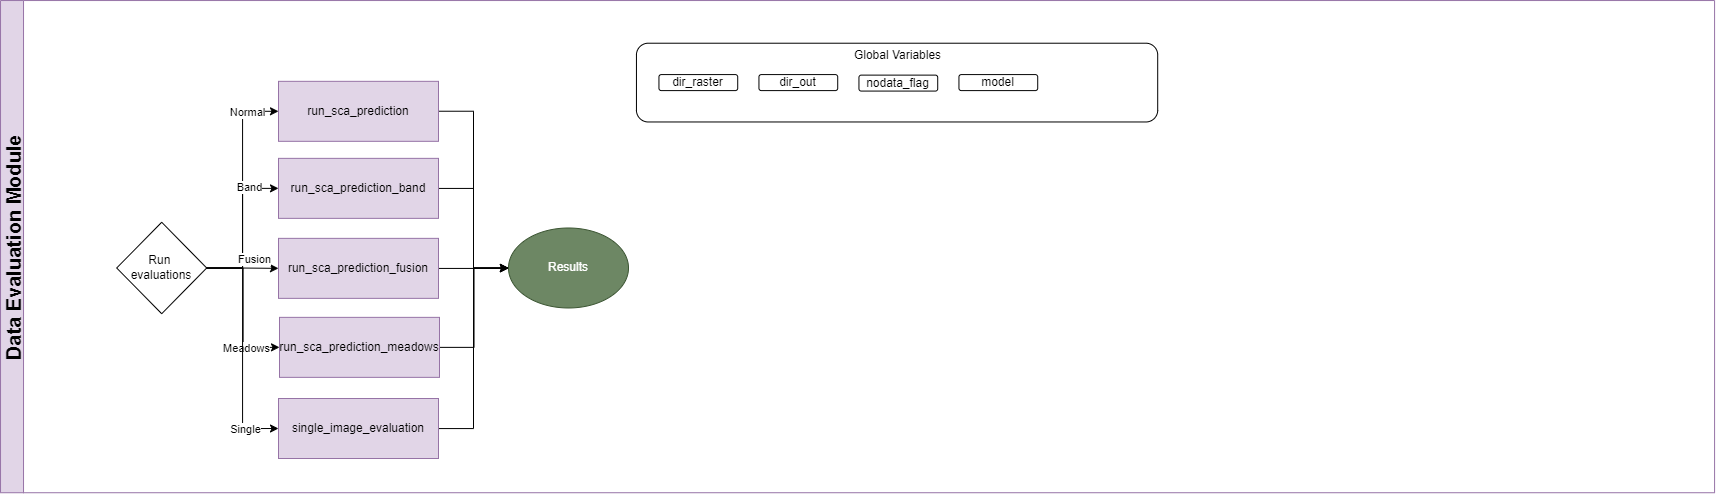

The diagram above was exported from draw.io. Its source (the exported page's mxGraphModel, read from the mxfile embedded in the PNG):
<mxGraphModel dx="1459" dy="211" grid="1" gridSize="10" guides="1" tooltips="1" connect="1" arrows="1" fold="1" page="0" pageScale="1" pageWidth="1600" pageHeight="1200" math="0" shadow="0">
  <root>
    <mxCell id="0" />
    <mxCell id="1" parent="0" />
    <mxCell id="FXIm22bkp-ukaWOGfMcF-1" value="Data Evaluation Module" style="swimlane;rotation=-90;fontSize=20;startSize=23;fillColor=#e1d5e7;strokeColor=#9673a6;" parent="1" vertex="1">
      <mxGeometry x="492.95" y="121.11" width="492.19" height="1714.05" as="geometry">
        <mxRectangle x="30" y="150" width="90" height="30" as="alternateBounds" />
      </mxGeometry>
    </mxCell>
    <mxCell id="FXIm22bkp-ukaWOGfMcF-2" value="" style="group" parent="FXIm22bkp-ukaWOGfMcF-1" vertex="1" connectable="0">
      <mxGeometry x="-514.75" y="654.1099999999999" width="1590" height="353.25" as="geometry" />
    </mxCell>
    <mxCell id="FXIm22bkp-ukaWOGfMcF-3" value="" style="group" parent="FXIm22bkp-ukaWOGfMcF-2" vertex="1" connectable="0">
      <mxGeometry x="539.75" width="521.25" height="78.75" as="geometry" />
    </mxCell>
    <mxCell id="FXIm22bkp-ukaWOGfMcF-4" value="" style="rounded=1;whiteSpace=wrap;html=1;fillColor=none;" parent="FXIm22bkp-ukaWOGfMcF-3" vertex="1">
      <mxGeometry y="-0.5" width="521.25" height="78.75" as="geometry" />
    </mxCell>
    <mxCell id="FXIm22bkp-ukaWOGfMcF-5" value="Global Variables" style="text;html=1;align=center;verticalAlign=middle;whiteSpace=wrap;rounded=0;" parent="FXIm22bkp-ukaWOGfMcF-3" vertex="1">
      <mxGeometry x="197.5" width="128.75" height="23.924050632911392" as="geometry" />
    </mxCell>
    <mxCell id="FXIm22bkp-ukaWOGfMcF-6" value="dir_raster" style="rounded=1;whiteSpace=wrap;html=1;fillColor=none;" parent="FXIm22bkp-ukaWOGfMcF-3" vertex="1">
      <mxGeometry x="22.5" y="30.901898734177216" width="78.75" height="15.949367088607595" as="geometry" />
    </mxCell>
    <mxCell id="FXIm22bkp-ukaWOGfMcF-7" value="dir_out" style="rounded=1;whiteSpace=wrap;html=1;fillColor=none;" parent="FXIm22bkp-ukaWOGfMcF-3" vertex="1">
      <mxGeometry x="122.5" y="30.90189873417731" width="78.75" height="15.949367088607595" as="geometry" />
    </mxCell>
    <mxCell id="FXIm22bkp-ukaWOGfMcF-8" value="nodata_flag" style="rounded=1;whiteSpace=wrap;html=1;fillColor=none;" parent="FXIm22bkp-ukaWOGfMcF-3" vertex="1">
      <mxGeometry x="222.5" y="31.404303797468444" width="78.75" height="15.949367088607595" as="geometry" />
    </mxCell>
    <mxCell id="FXIm22bkp-ukaWOGfMcF-9" value="&lt;font style=&quot;font-size: 12px;&quot;&gt;model&lt;/font&gt;" style="rounded=1;whiteSpace=wrap;html=1;fillColor=none;" parent="FXIm22bkp-ukaWOGfMcF-3" vertex="1">
      <mxGeometry x="322.5" y="30.901898734177216" width="78.75" height="15.949367088607595" as="geometry" />
    </mxCell>
    <mxCell id="FXIm22bkp-ukaWOGfMcF-10" style="edgeStyle=orthogonalEdgeStyle;rounded=0;orthogonalLoop=1;jettySize=auto;html=1;entryX=0;entryY=0.5;entryDx=0;entryDy=0;" parent="FXIm22bkp-ukaWOGfMcF-2" source="FXIm22bkp-ukaWOGfMcF-18" target="FXIm22bkp-ukaWOGfMcF-20" edge="1">
      <mxGeometry relative="1" as="geometry" />
    </mxCell>
    <mxCell id="FXIm22bkp-ukaWOGfMcF-11" value="Normal" style="edgeLabel;html=1;align=center;verticalAlign=middle;resizable=0;points=[];" parent="FXIm22bkp-ukaWOGfMcF-10" vertex="1" connectable="0">
      <mxGeometry x="0.7288" y="-1" relative="1" as="geometry">
        <mxPoint as="offset" />
      </mxGeometry>
    </mxCell>
    <mxCell id="FXIm22bkp-ukaWOGfMcF-12" style="edgeStyle=orthogonalEdgeStyle;rounded=0;orthogonalLoop=1;jettySize=auto;html=1;entryX=0;entryY=0.5;entryDx=0;entryDy=0;" parent="FXIm22bkp-ukaWOGfMcF-2" source="FXIm22bkp-ukaWOGfMcF-18" target="FXIm22bkp-ukaWOGfMcF-22" edge="1">
      <mxGeometry relative="1" as="geometry" />
    </mxCell>
    <mxCell id="FXIm22bkp-ukaWOGfMcF-13" value="Band" style="edgeLabel;html=1;align=center;verticalAlign=middle;resizable=0;points=[];" parent="FXIm22bkp-ukaWOGfMcF-12" vertex="1" connectable="0">
      <mxGeometry x="0.5982" y="2" relative="1" as="geometry">
        <mxPoint as="offset" />
      </mxGeometry>
    </mxCell>
    <mxCell id="FXIm22bkp-ukaWOGfMcF-14" style="edgeStyle=orthogonalEdgeStyle;rounded=0;orthogonalLoop=1;jettySize=auto;html=1;entryX=0;entryY=0.5;entryDx=0;entryDy=0;" parent="FXIm22bkp-ukaWOGfMcF-2" source="FXIm22bkp-ukaWOGfMcF-18" target="FXIm22bkp-ukaWOGfMcF-25" edge="1">
      <mxGeometry relative="1" as="geometry" />
    </mxCell>
    <mxCell id="FXIm22bkp-ukaWOGfMcF-15" value="Fusion" style="edgeLabel;html=1;align=center;verticalAlign=middle;resizable=0;points=[];" parent="FXIm22bkp-ukaWOGfMcF-14" vertex="1" connectable="0">
      <mxGeometry x="0.326" y="2" relative="1" as="geometry">
        <mxPoint y="-8" as="offset" />
      </mxGeometry>
    </mxCell>
    <mxCell id="FXIm22bkp-ukaWOGfMcF-16" style="edgeStyle=orthogonalEdgeStyle;rounded=0;orthogonalLoop=1;jettySize=auto;html=1;entryX=0;entryY=0.5;entryDx=0;entryDy=0;" parent="FXIm22bkp-ukaWOGfMcF-2" source="FXIm22bkp-ukaWOGfMcF-18" target="FXIm22bkp-ukaWOGfMcF-27" edge="1">
      <mxGeometry relative="1" as="geometry" />
    </mxCell>
    <mxCell id="FXIm22bkp-ukaWOGfMcF-17" value="Meadows" style="edgeLabel;html=1;align=center;verticalAlign=middle;resizable=0;points=[];" parent="FXIm22bkp-ukaWOGfMcF-16" vertex="1" connectable="0">
      <mxGeometry x="0.5542" relative="1" as="geometry">
        <mxPoint as="offset" />
      </mxGeometry>
    </mxCell>
    <mxCell id="FXIm22bkp-ukaWOGfMcF-18" value="Run&amp;nbsp;&lt;div&gt;evaluations&lt;/div&gt;" style="rhombus;whiteSpace=wrap;html=1;" parent="FXIm22bkp-ukaWOGfMcF-2" vertex="1">
      <mxGeometry x="20" y="178.54" width="90" height="91.46" as="geometry" />
    </mxCell>
    <mxCell id="FXIm22bkp-ukaWOGfMcF-19" style="edgeStyle=orthogonalEdgeStyle;rounded=0;orthogonalLoop=1;jettySize=auto;html=1;entryX=0;entryY=0.5;entryDx=0;entryDy=0;" parent="FXIm22bkp-ukaWOGfMcF-2" source="FXIm22bkp-ukaWOGfMcF-20" target="FXIm22bkp-ukaWOGfMcF-23" edge="1">
      <mxGeometry relative="1" as="geometry" />
    </mxCell>
    <mxCell id="FXIm22bkp-ukaWOGfMcF-20" value="run_sca_prediction" style="rounded=0;whiteSpace=wrap;html=1;fillColor=#e1d5e7;strokeColor=#9673a6;" parent="FXIm22bkp-ukaWOGfMcF-2" vertex="1">
      <mxGeometry x="181.8" y="37.60999999999997" width="160" height="60" as="geometry" />
    </mxCell>
    <mxCell id="FXIm22bkp-ukaWOGfMcF-21" style="edgeStyle=orthogonalEdgeStyle;rounded=0;orthogonalLoop=1;jettySize=auto;html=1;entryX=0;entryY=0.5;entryDx=0;entryDy=0;" parent="FXIm22bkp-ukaWOGfMcF-2" source="FXIm22bkp-ukaWOGfMcF-22" target="FXIm22bkp-ukaWOGfMcF-23" edge="1">
      <mxGeometry relative="1" as="geometry" />
    </mxCell>
    <mxCell id="FXIm22bkp-ukaWOGfMcF-22" value="run_sca_prediction_band" style="rounded=0;whiteSpace=wrap;html=1;fillColor=#e1d5e7;strokeColor=#9673a6;" parent="FXIm22bkp-ukaWOGfMcF-2" vertex="1">
      <mxGeometry x="181.8" y="114.63999999999997" width="160" height="60" as="geometry" />
    </mxCell>
    <mxCell id="FXIm22bkp-ukaWOGfMcF-23" value="Results" style="ellipse;whiteSpace=wrap;html=1;fillColor=#6d8764;fontColor=#ffffff;strokeColor=#3A5431;" parent="FXIm22bkp-ukaWOGfMcF-2" vertex="1">
      <mxGeometry x="411.79999999999995" y="184.2700000000001" width="120" height="80" as="geometry" />
    </mxCell>
    <mxCell id="FXIm22bkp-ukaWOGfMcF-24" style="edgeStyle=orthogonalEdgeStyle;rounded=0;orthogonalLoop=1;jettySize=auto;html=1;" parent="FXIm22bkp-ukaWOGfMcF-2" source="FXIm22bkp-ukaWOGfMcF-25" edge="1">
      <mxGeometry relative="1" as="geometry">
        <mxPoint x="411.8" y="224.63999999999976" as="targetPoint" />
      </mxGeometry>
    </mxCell>
    <mxCell id="FXIm22bkp-ukaWOGfMcF-25" value="run_sca_prediction_fusion" style="rounded=0;whiteSpace=wrap;html=1;fillColor=#e1d5e7;strokeColor=#9673a6;" parent="FXIm22bkp-ukaWOGfMcF-2" vertex="1">
      <mxGeometry x="181.8" y="194.64" width="160" height="60" as="geometry" />
    </mxCell>
    <mxCell id="FXIm22bkp-ukaWOGfMcF-26" style="edgeStyle=orthogonalEdgeStyle;rounded=0;orthogonalLoop=1;jettySize=auto;html=1;entryX=0;entryY=0.5;entryDx=0;entryDy=0;" parent="FXIm22bkp-ukaWOGfMcF-2" source="FXIm22bkp-ukaWOGfMcF-27" target="FXIm22bkp-ukaWOGfMcF-23" edge="1">
      <mxGeometry relative="1" as="geometry" />
    </mxCell>
    <mxCell id="FXIm22bkp-ukaWOGfMcF-27" value="run_sca_prediction_meadows" style="rounded=0;whiteSpace=wrap;html=1;fillColor=#e1d5e7;strokeColor=#9673a6;" parent="FXIm22bkp-ukaWOGfMcF-2" vertex="1">
      <mxGeometry x="182.8" y="273.64" width="160" height="60" as="geometry" />
    </mxCell>
    <mxCell id="FXIm22bkp-ukaWOGfMcF-28" style="edgeStyle=orthogonalEdgeStyle;rounded=0;orthogonalLoop=1;jettySize=auto;html=1;entryX=0;entryY=0.5;entryDx=0;entryDy=0;" parent="FXIm22bkp-ukaWOGfMcF-1" source="FXIm22bkp-ukaWOGfMcF-29" target="FXIm22bkp-ukaWOGfMcF-23" edge="1">
      <mxGeometry relative="1" as="geometry" />
    </mxCell>
    <mxCell id="FXIm22bkp-ukaWOGfMcF-29" value="single_image_evaluation" style="rounded=0;whiteSpace=wrap;html=1;fillColor=#e1d5e7;strokeColor=#9673a6;" parent="FXIm22bkp-ukaWOGfMcF-1" vertex="1">
      <mxGeometry x="-332.95" y="1008.8900000000001" width="160" height="60" as="geometry" />
    </mxCell>
    <mxCell id="FXIm22bkp-ukaWOGfMcF-30" style="edgeStyle=orthogonalEdgeStyle;rounded=0;orthogonalLoop=1;jettySize=auto;html=1;entryX=0;entryY=0.5;entryDx=0;entryDy=0;" parent="FXIm22bkp-ukaWOGfMcF-1" source="FXIm22bkp-ukaWOGfMcF-18" target="FXIm22bkp-ukaWOGfMcF-29" edge="1">
      <mxGeometry relative="1" as="geometry" />
    </mxCell>
    <mxCell id="FXIm22bkp-ukaWOGfMcF-31" value="Single" style="edgeLabel;html=1;align=center;verticalAlign=middle;resizable=0;points=[];" parent="FXIm22bkp-ukaWOGfMcF-30" vertex="1" connectable="0">
      <mxGeometry x="0.7105" relative="1" as="geometry">
        <mxPoint as="offset" />
      </mxGeometry>
    </mxCell>
  </root>
</mxGraphModel>